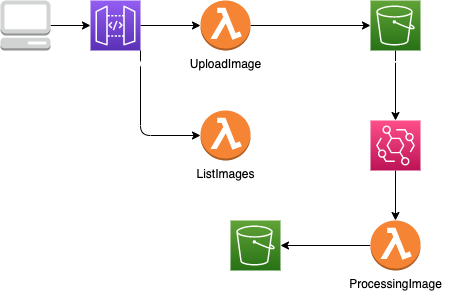

The diagram above was exported from draw.io. Its source (the exported page's mxGraphModel, read from the mxfile embedded in the PNG):
<mxGraphModel dx="580" dy="440" grid="1" gridSize="10" guides="1" tooltips="1" connect="1" arrows="1" fold="1" page="1" pageScale="1" pageWidth="827" pageHeight="1169" math="0" shadow="0">
  <root>
    <mxCell id="0" />
    <mxCell id="1" parent="0" />
    <mxCell id="6" value="" style="edgeStyle=none;html=1;" edge="1" parent="1" source="3" target="5">
      <mxGeometry relative="1" as="geometry" />
    </mxCell>
    <mxCell id="3" value="" style="outlineConnect=0;dashed=0;verticalLabelPosition=bottom;verticalAlign=top;align=center;html=1;shape=mxgraph.aws3.management_console;fillColor=#D2D3D3;gradientColor=none;" vertex="1" parent="1">
      <mxGeometry x="30" y="80" width="50" height="50" as="geometry" />
    </mxCell>
    <mxCell id="10" value="" style="edgeStyle=none;html=1;" edge="1" parent="1" source="4" target="9">
      <mxGeometry relative="1" as="geometry" />
    </mxCell>
    <mxCell id="4" value="UploadImage" style="outlineConnect=0;dashed=0;verticalLabelPosition=bottom;verticalAlign=top;align=center;html=1;shape=mxgraph.aws3.lambda_function;fillColor=#F58534;gradientColor=none;" vertex="1" parent="1">
      <mxGeometry x="230" y="80" width="50" height="50" as="geometry" />
    </mxCell>
    <mxCell id="7" value="" style="edgeStyle=none;html=1;" edge="1" parent="1" source="5" target="4">
      <mxGeometry relative="1" as="geometry" />
    </mxCell>
    <mxCell id="28" style="edgeStyle=none;html=1;exitX=1;exitY=1;exitDx=0;exitDy=0;exitPerimeter=0;fontColor=#FFFFFF;" edge="1" parent="1" source="5" target="23">
      <mxGeometry relative="1" as="geometry">
        <Array as="points">
          <mxPoint x="170" y="215" />
        </Array>
      </mxGeometry>
    </mxCell>
    <mxCell id="5" value="&lt;font color=&quot;#ffffff&quot;&gt;ThumbnailApi&lt;/font&gt;" style="sketch=0;points=[[0,0,0],[0.25,0,0],[0.5,0,0],[0.75,0,0],[1,0,0],[0,1,0],[0.25,1,0],[0.5,1,0],[0.75,1,0],[1,1,0],[0,0.25,0],[0,0.5,0],[0,0.75,0],[1,0.25,0],[1,0.5,0],[1,0.75,0]];outlineConnect=0;fontColor=#232F3E;gradientColor=#945DF2;gradientDirection=north;fillColor=#5A30B5;strokeColor=#ffffff;dashed=0;verticalLabelPosition=bottom;verticalAlign=top;align=center;html=1;fontSize=12;fontStyle=0;aspect=fixed;shape=mxgraph.aws4.resourceIcon;resIcon=mxgraph.aws4.api_gateway;" vertex="1" parent="1">
      <mxGeometry x="120" y="80" width="50" height="50" as="geometry" />
    </mxCell>
    <mxCell id="19" style="edgeStyle=none;html=1;exitX=0.5;exitY=1;exitDx=0;exitDy=0;exitPerimeter=0;fontColor=#FFFFFF;" edge="1" parent="1" source="9" target="11">
      <mxGeometry relative="1" as="geometry" />
    </mxCell>
    <mxCell id="9" value="&lt;font color=&quot;#ffffff&quot;&gt;BucketConvertImage&lt;/font&gt;" style="sketch=0;points=[[0,0,0],[0.25,0,0],[0.5,0,0],[0.75,0,0],[1,0,0],[0,1,0],[0.25,1,0],[0.5,1,0],[0.75,1,0],[1,1,0],[0,0.25,0],[0,0.5,0],[0,0.75,0],[1,0.25,0],[1,0.5,0],[1,0.75,0]];outlineConnect=0;fontColor=#232F3E;gradientColor=#60A337;gradientDirection=north;fillColor=#277116;strokeColor=#ffffff;dashed=0;verticalLabelPosition=bottom;verticalAlign=top;align=center;html=1;fontSize=12;fontStyle=0;aspect=fixed;shape=mxgraph.aws4.resourceIcon;resIcon=mxgraph.aws4.s3;" vertex="1" parent="1">
      <mxGeometry x="400" y="80" width="50" height="50" as="geometry" />
    </mxCell>
    <mxCell id="20" value="" style="edgeStyle=none;html=1;fontColor=#FFFFFF;" edge="1" parent="1" source="11" target="12">
      <mxGeometry relative="1" as="geometry" />
    </mxCell>
    <mxCell id="11" value="&lt;font color=&quot;#ffffff&quot;&gt;ObjectCreatedEvent&lt;/font&gt;" style="sketch=0;points=[[0,0,0],[0.25,0,0],[0.5,0,0],[0.75,0,0],[1,0,0],[0,1,0],[0.25,1,0],[0.5,1,0],[0.75,1,0],[1,1,0],[0,0.25,0],[0,0.5,0],[0,0.75,0],[1,0.25,0],[1,0.5,0],[1,0.75,0]];outlineConnect=0;fontColor=#232F3E;gradientColor=#FF4F8B;gradientDirection=north;fillColor=#BC1356;strokeColor=#ffffff;dashed=0;verticalLabelPosition=bottom;verticalAlign=top;align=center;html=1;fontSize=12;fontStyle=0;aspect=fixed;shape=mxgraph.aws4.resourceIcon;resIcon=mxgraph.aws4.eventbridge;" vertex="1" parent="1">
      <mxGeometry x="400" y="200" width="50" height="50" as="geometry" />
    </mxCell>
    <mxCell id="25" value="" style="edgeStyle=none;html=1;fontColor=#FFFFFF;" edge="1" parent="1" source="12" target="24">
      <mxGeometry relative="1" as="geometry" />
    </mxCell>
    <mxCell id="12" value="ProcessingImage" style="outlineConnect=0;dashed=0;verticalLabelPosition=bottom;verticalAlign=top;align=center;html=1;shape=mxgraph.aws3.lambda_function;fillColor=#F58534;gradientColor=none;" vertex="1" parent="1">
      <mxGeometry x="400" y="300" width="50" height="50" as="geometry" />
    </mxCell>
    <mxCell id="23" value="ListImages" style="outlineConnect=0;dashed=0;verticalLabelPosition=bottom;verticalAlign=top;align=center;html=1;shape=mxgraph.aws3.lambda_function;fillColor=#F58534;gradientColor=none;" vertex="1" parent="1">
      <mxGeometry x="230" y="190" width="50" height="50" as="geometry" />
    </mxCell>
    <mxCell id="24" value="&lt;font color=&quot;#ffffff&quot;&gt;BucketProcessingImage&lt;/font&gt;" style="sketch=0;points=[[0,0,0],[0.25,0,0],[0.5,0,0],[0.75,0,0],[1,0,0],[0,1,0],[0.25,1,0],[0.5,1,0],[0.75,1,0],[1,1,0],[0,0.25,0],[0,0.5,0],[0,0.75,0],[1,0.25,0],[1,0.5,0],[1,0.75,0]];outlineConnect=0;fontColor=#232F3E;gradientColor=#60A337;gradientDirection=north;fillColor=#277116;strokeColor=#ffffff;dashed=0;verticalLabelPosition=bottom;verticalAlign=top;align=center;html=1;fontSize=12;fontStyle=0;aspect=fixed;shape=mxgraph.aws4.resourceIcon;resIcon=mxgraph.aws4.s3;" vertex="1" parent="1">
      <mxGeometry x="260" y="300" width="50" height="50" as="geometry" />
    </mxCell>
  </root>
</mxGraphModel>